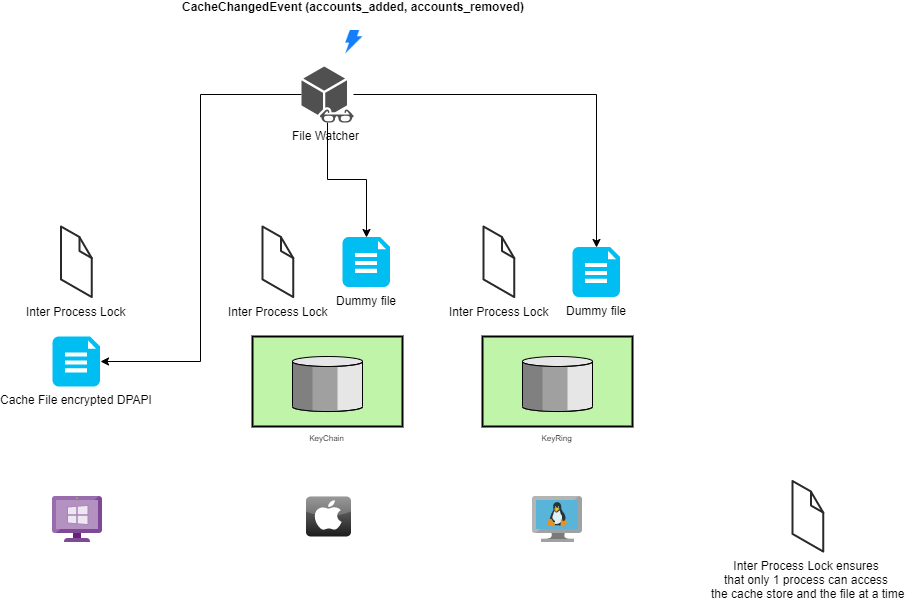

The diagram above was exported from draw.io. Its source (the exported page's mxGraphModel, read from the mxfile embedded in the PNG):
<mxGraphModel dx="1408" dy="851" grid="1" gridSize="10" guides="1" tooltips="1" connect="1" arrows="1" fold="1" page="1" pageScale="1.5" pageWidth="1169" pageHeight="826" background="none" math="0" shadow="0">
  <root>
    <mxCell id="0" style=";html=1;" />
    <mxCell id="1" style=";html=1;" parent="0" />
    <mxCell id="NynPwGqPZj2eJcemSjtx-2" value="KeyChain" style="strokeWidth=2;outlineConnect=0;dashed=0;align=center;fontSize=8;verticalLabelPosition=bottom;verticalAlign=top;shape=mxgraph.eip.message_store;fillColor=#c0f5a9" vertex="1" parent="1">
      <mxGeometry x="630" y="720" width="150" height="90" as="geometry" />
    </mxCell>
    <mxCell id="NynPwGqPZj2eJcemSjtx-3" value="KeyRing" style="strokeWidth=2;outlineConnect=0;dashed=0;align=center;fontSize=8;verticalLabelPosition=bottom;verticalAlign=top;shape=mxgraph.eip.message_store;fillColor=#c0f5a9" vertex="1" parent="1">
      <mxGeometry x="860" y="720" width="150" height="90" as="geometry" />
    </mxCell>
    <mxCell id="NynPwGqPZj2eJcemSjtx-4" value="Inter Process Lock" style="verticalLabelPosition=bottom;html=1;verticalAlign=top;strokeWidth=1;align=center;outlineConnect=0;dashed=0;outlineConnect=0;shape=mxgraph.aws3d.file;aspect=fixed;strokeColor=#292929;" vertex="1" parent="1">
      <mxGeometry x="438.5" y="610" width="30.8" height="70.6" as="geometry" />
    </mxCell>
    <mxCell id="NynPwGqPZj2eJcemSjtx-7" value="Inter Process Lock" style="verticalLabelPosition=bottom;html=1;verticalAlign=top;strokeWidth=1;align=center;outlineConnect=0;dashed=0;outlineConnect=0;shape=mxgraph.aws3d.file;aspect=fixed;strokeColor=#292929;" vertex="1" parent="1">
      <mxGeometry x="640" y="610" width="30.8" height="70.6" as="geometry" />
    </mxCell>
    <mxCell id="NynPwGqPZj2eJcemSjtx-8" value="Inter Process Lock" style="verticalLabelPosition=bottom;html=1;verticalAlign=top;strokeWidth=1;align=center;outlineConnect=0;dashed=0;outlineConnect=0;shape=mxgraph.aws3d.file;aspect=fixed;strokeColor=#292929;" vertex="1" parent="1">
      <mxGeometry x="861" y="610" width="30.8" height="70.6" as="geometry" />
    </mxCell>
    <mxCell id="NynPwGqPZj2eJcemSjtx-9" value="Dummy file" style="verticalLabelPosition=bottom;html=1;verticalAlign=top;align=center;strokeColor=none;fillColor=#00BEF2;shape=mxgraph.azure.file_2;pointerEvents=1;" vertex="1" parent="1">
      <mxGeometry x="720" y="620.5" width="47.5" height="50" as="geometry" />
    </mxCell>
    <mxCell id="NynPwGqPZj2eJcemSjtx-10" value="Cache File encrypted DPAPI&lt;br&gt;" style="verticalLabelPosition=bottom;html=1;verticalAlign=top;align=center;strokeColor=none;fillColor=#00BEF2;shape=mxgraph.azure.file_2;pointerEvents=1;" vertex="1" parent="1">
      <mxGeometry x="430" y="720" width="47.5" height="50" as="geometry" />
    </mxCell>
    <mxCell id="NynPwGqPZj2eJcemSjtx-11" value="Dummy file" style="verticalLabelPosition=bottom;html=1;verticalAlign=top;align=center;strokeColor=none;fillColor=#00BEF2;shape=mxgraph.azure.file_2;pointerEvents=1;" vertex="1" parent="1">
      <mxGeometry x="950" y="630.5" width="47.5" height="50" as="geometry" />
    </mxCell>
    <mxCell id="NynPwGqPZj2eJcemSjtx-13" style="edgeStyle=orthogonalEdgeStyle;rounded=0;orthogonalLoop=1;jettySize=auto;html=1;entryX=1;entryY=0.5;entryDx=0;entryDy=0;entryPerimeter=0;" edge="1" parent="1" source="NynPwGqPZj2eJcemSjtx-12" target="NynPwGqPZj2eJcemSjtx-10">
      <mxGeometry relative="1" as="geometry" />
    </mxCell>
    <mxCell id="NynPwGqPZj2eJcemSjtx-14" style="edgeStyle=orthogonalEdgeStyle;rounded=0;orthogonalLoop=1;jettySize=auto;html=1;entryX=0.5;entryY=0;entryDx=0;entryDy=0;entryPerimeter=0;" edge="1" parent="1" source="NynPwGqPZj2eJcemSjtx-12" target="NynPwGqPZj2eJcemSjtx-9">
      <mxGeometry relative="1" as="geometry" />
    </mxCell>
    <mxCell id="NynPwGqPZj2eJcemSjtx-15" style="edgeStyle=orthogonalEdgeStyle;rounded=0;orthogonalLoop=1;jettySize=auto;html=1;entryX=0.5;entryY=0;entryDx=0;entryDy=0;entryPerimeter=0;" edge="1" parent="1" source="NynPwGqPZj2eJcemSjtx-12" target="NynPwGqPZj2eJcemSjtx-11">
      <mxGeometry relative="1" as="geometry" />
    </mxCell>
    <mxCell id="NynPwGqPZj2eJcemSjtx-12" value="File Watcher&amp;nbsp;" style="pointerEvents=1;shadow=0;dashed=0;html=1;strokeColor=none;fillColor=#505050;labelPosition=center;verticalLabelPosition=bottom;verticalAlign=top;outlineConnect=0;align=center;shape=mxgraph.office.communications.watcher_node;" vertex="1" parent="1">
      <mxGeometry x="679" y="450" width="52" height="56" as="geometry" />
    </mxCell>
    <mxCell id="NynPwGqPZj2eJcemSjtx-16" value="&lt;b&gt;CacheChangedEvent (accounts_added, accounts_removed)&lt;/b&gt;" style="shape=image;html=1;verticalAlign=bottom;verticalLabelPosition=top;labelBackgroundColor=#ffffff;imageAspect=0;aspect=fixed;image=https://cdn1.iconfinder.com/data/icons/hawcons/32/700167-icon-72-lightning-128.png;labelPosition=center;align=center;" vertex="1" parent="1">
      <mxGeometry x="706" y="400" width="50" height="50" as="geometry" />
    </mxCell>
    <mxCell id="NynPwGqPZj2eJcemSjtx-19" value="" style="aspect=fixed;html=1;points=[];align=center;image;fontSize=12;image=img/lib/mscae/VM_Windows_Non_Azure.svg;" vertex="1" parent="1">
      <mxGeometry x="430" y="880" width="50" height="46" as="geometry" />
    </mxCell>
    <mxCell id="NynPwGqPZj2eJcemSjtx-20" value="" style="aspect=fixed;html=1;points=[];align=center;image;fontSize=12;image=img/lib/mscae/VM_Linux.svg;" vertex="1" parent="1">
      <mxGeometry x="910" y="880" width="50" height="46" as="geometry" />
    </mxCell>
    <mxCell id="NynPwGqPZj2eJcemSjtx-21" value="" style="dashed=0;outlineConnect=0;html=1;align=center;labelPosition=center;verticalLabelPosition=bottom;verticalAlign=top;shape=mxgraph.webicons.apple;fillColor=#807E7E;gradientColor=#1B1C1C" vertex="1" parent="1">
      <mxGeometry x="683.5" y="880" width="45" height="40" as="geometry" />
    </mxCell>
    <mxCell id="NynPwGqPZj2eJcemSjtx-22" value="Inter Process Lock ensures &lt;br&gt;that only 1 process can access &lt;br&gt;the cache store and the file at a time" style="verticalLabelPosition=bottom;html=1;verticalAlign=top;strokeWidth=1;align=center;outlineConnect=0;dashed=0;outlineConnect=0;shape=mxgraph.aws3d.file;aspect=fixed;strokeColor=#292929;" vertex="1" parent="1">
      <mxGeometry x="1170" y="864.5" width="30.8" height="70.6" as="geometry" />
    </mxCell>
  </root>
</mxGraphModel>